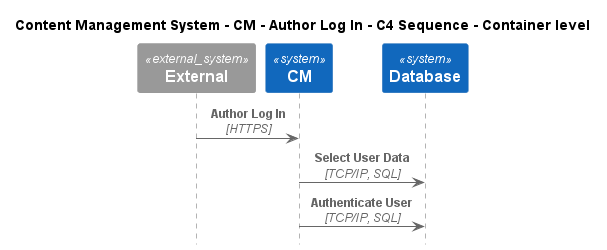

The diagram above was rendered by PlantUML. Its source (embedded in the PNG):
@startuml
!include ..\..\..\..\..\.c4s\C4_Sequence.puml

title Content Management System - CM - Author Log In - C4 Sequence - Container level

System_Ext(C4InterFlow.SoftwareSystems.ExternalSystem, "External", "")
System(ContentManagementSystem.SoftwareSystems.CM, "CM", "Content Management System is used to manage the process of creating, organizing, editing, and publishing digital content.")
System(ContentManagementSystem.SoftwareSystems.Database, "Database", "Stores user registration information, data, access logs, etc.")

Rel(C4InterFlow.SoftwareSystems.ExternalSystem, ContentManagementSystem.SoftwareSystems.CM, "Author Log In", "HTTPS")
Rel(ContentManagementSystem.SoftwareSystems.CM, ContentManagementSystem.SoftwareSystems.Database, "Select User Data", "TCP/IP, SQL")
Rel(ContentManagementSystem.SoftwareSystems.CM, ContentManagementSystem.SoftwareSystems.Database, "Authenticate User", "TCP/IP, SQL")


@enduml